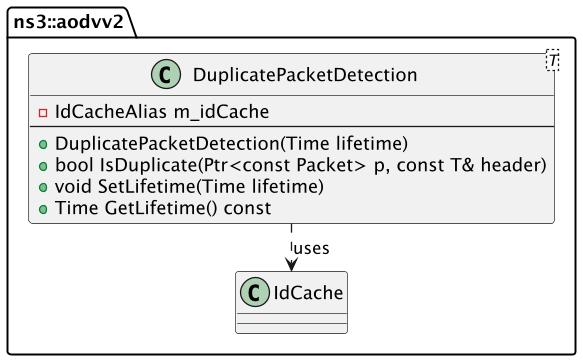

The diagram above was rendered by PlantUML. Its source (embedded in the PNG):
@startuml
skinparam ranksep 20
skinparam dpi 125
skinparam packageTitleAlignment left
skinparam scale 2

package "ns3::aodvv2" {
    class DuplicatePacketDetection<T> {
        - IdCacheAlias m_idCache
        --
        + DuplicatePacketDetection(Time lifetime)
        + bool IsDuplicate(Ptr<const Packet> p, const T& header)
        + void SetLifetime(Time lifetime)
        + Time GetLifetime() const
    }

    class IdCache

    DuplicatePacketDetection ..> IdCache : uses
}

@enduml